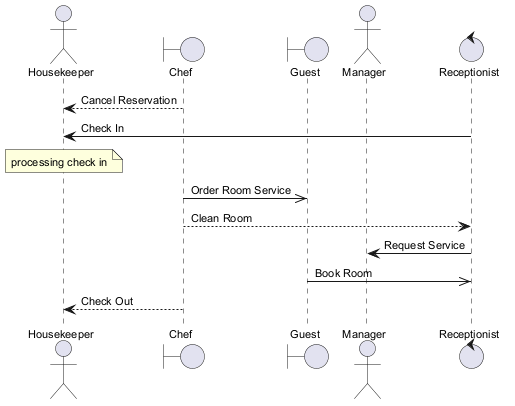

The diagram above was rendered by PlantUML. Its source (embedded in the PNG):
@startuml
skinparam backgroundColor #FFFFFF
skinparam classBackgroundColor #E8F4FA
skinparam classBorderColor #2C7DA0
skinparam defaultFontSize 11
actor "Housekeeper" as H
boundary "Chef" as C
boundary "Guest" as G
actor "Manager" as M
control "Receptionist" as R
C --> H : Cancel Reservation
R -> H : Check In
note over H : processing check in
C ->> G : Order Room Service
C --> R : Clean Room
R -> M : Request Service
G ->> R : Book Room
C --> H : Check Out
@enduml